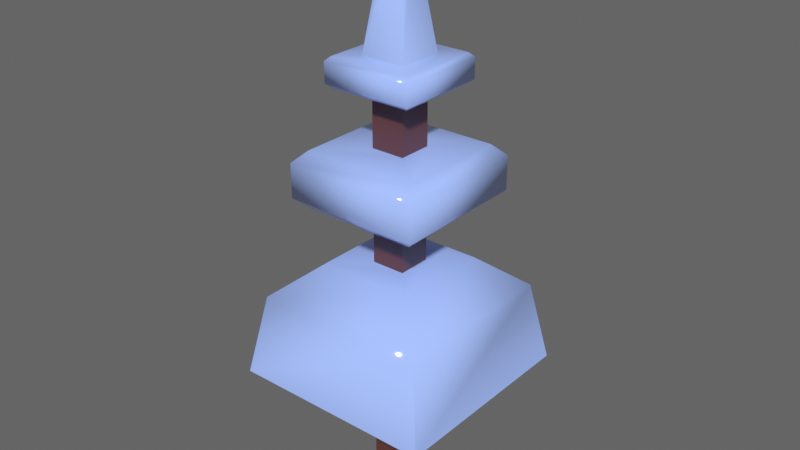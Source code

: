 # Source: tree.blend  (saved by Blender 3.6.11; exported with 4.5.12 LTS)
import bpy
from mathutils import Matrix  # noqa: F401  (used for matrix-valued properties, if any)

bpy.ops.wm.read_factory_settings(use_empty=True)
scene = bpy.context.scene
scene.name = 'Scene'

# ---- collections
col_collection = bpy.data.collections.new('Collection'); scene.collection.children.link(col_collection)

# ---- materials (node trees are filled in below, after node groups)
mat_trunk = bpy.data.materials.new('trunk')
mat_trunk.use_transparent_shadow = False
mat_leaves = bpy.data.materials.new('leaves')
mat_leaves.use_transparent_shadow = False

# ---- node groups
ng_auto_smooth = bpy.data.node_groups.new('Auto Smooth', 'GeometryNodeTree')
_s = ng_auto_smooth.interface.new_socket(name='Geometry', in_out='OUTPUT', socket_type='NodeSocketGeometry')
_s = ng_auto_smooth.interface.new_socket(name='Geometry', in_out='INPUT', socket_type='NodeSocketGeometry')
_s = ng_auto_smooth.interface.new_socket(name='Angle', in_out='INPUT', socket_type='NodeSocketFloat')
_s.subtype = 'ANGLE'
_s.min_value = 0.0
_s.max_value = 3.142
ng_auto_smooth.is_modifier = True
_N = ng_auto_smooth.nodes; _L = ng_auto_smooth.links
n0 = _N.new('NodeGroupOutput'); n0.name = 'Group Output'; n0.location = (480, -100)
n1 = _N.new('NodeGroupInput'); n1.name = 'Group Input'; n1.location = (-420, -300)
n2 = _N.new('NodeGroupInput'); n2.name = 'Group Input.001'; n2.location = (-60, -100)
n3 = _N.new('GeometryNodeSetShadeSmooth'); n3.name = 'Set Shade Smooth'; n3.location = (120, -100)
n3.domain = 'EDGE'
n4 = _N.new('GeometryNodeSetShadeSmooth'); n4.name = 'Set Shade Smooth.001'; n4.location = (300, -100)
n5 = _N.new('GeometryNodeInputMeshEdgeAngle'); n5.name = 'Edge Angle'; n5.location = (-420, -220)
n6 = _N.new('GeometryNodeInputEdgeSmooth'); n6.name = 'Is Edge Smooth'; n6.location = (-60, -160)
n7 = _N.new('GeometryNodeInputShadeSmooth'); n7.name = 'Is Face Smooth'; n7.location = (-240, -340)
n8 = _N.new('FunctionNodeBooleanMath'); n8.name = 'Boolean Math'; n8.location = (-60, -220)
n9 = _N.new('FunctionNodeCompare'); n9.name = 'Compare'; n9.location = (-240, -180)
n9.operation = 'LESS_EQUAL'
_L.new(n5.outputs[0], n9.inputs[0])
_L.new(n4.outputs[0], n0.inputs[0])
_L.new(n1.outputs[1], n9.inputs[1])
_L.new(n9.outputs[0], n8.inputs[0])
_L.new(n7.outputs[0], n8.inputs[1])
_L.new(n2.outputs[0], n3.inputs[0])
_L.new(n6.outputs[0], n3.inputs[1])
_L.new(n3.outputs[0], n4.inputs[0])
_L.new(n8.outputs[0], n3.inputs[2])
n0.is_active_output = True

# ---- material node trees
mat_trunk.use_nodes = True; mat_trunk.node_tree.nodes.clear()
_N = mat_trunk.node_tree.nodes; _L = mat_trunk.node_tree.links
n0 = _N.new('ShaderNodeBsdfPrincipled'); n0.name = 'Principled BSDF'; n0.location = (10, 300)
n0.distribution = 'GGX'
n0.subsurface_method = 'RANDOM_WALK_SKIN'
n0.inputs[0].default_value = (0.05341, 0.009298, 0.006639, 1.0)
n0.inputs[3].default_value = 1.45
n0.inputs[27].default_value = (0.0, 0.0, 0.0, 1.0)
n0.inputs[28].default_value = 1.0
n1 = _N.new('ShaderNodeOutputMaterial'); n1.name = 'Material Output'; n1.location = (300, 300)
_L.new(n0.outputs[0], n1.inputs[0])
n1.is_active_output = True
mat_leaves.use_nodes = True; mat_leaves.node_tree.nodes.clear()
_N = mat_leaves.node_tree.nodes; _L = mat_leaves.node_tree.links
n0 = _N.new('ShaderNodeBsdfPrincipled'); n0.name = 'Principled BSDF'; n0.location = (10, 300)
n0.distribution = 'GGX'
n0.subsurface_method = 'RANDOM_WALK_SKIN'
n0.inputs[0].default_value = (0.2622, 0.4072, 1.0, 1.0)
n0.inputs[2].default_value = 0.05
n0.inputs[3].default_value = 1.45
n0.inputs[27].default_value = (0.0, 0.0, 0.0, 1.0)
n0.inputs[28].default_value = 1.0
n1 = _N.new('ShaderNodeOutputMaterial'); n1.name = 'Material Output'; n1.location = (300, 300)
_L.new(n0.outputs[0], n1.inputs[0])
n1.is_active_output = True

# ---- world
world_world = bpy.data.worlds.new('World'); scene.world = world_world
world_world.use_nodes = True; world_world.node_tree.nodes.clear()
_N = world_world.node_tree.nodes; _L = world_world.node_tree.links
n0 = _N.new('ShaderNodeOutputWorld'); n0.name = 'World Output'; n0.location = (300, 300)
n1 = _N.new('ShaderNodeBackground'); n1.name = 'Background'; n1.location = (10, 300)
n1.inputs[0].default_value = (0.05088, 0.05088, 0.05088, 1.0)
_L.new(n1.outputs[0], n0.inputs[0])
n0.is_active_output = True
world_world.color = (0.05088, 0.05088, 0.05088)
world_world.use_sun_shadow = False
world_world.sun_shadow_jitter_overblur = 0.0

# ---- meshes
me_tree = bpy.data.meshes.new('Tree')
me_tree.from_pydata([(-0.3, -0.3, 0.0), (-0.3, -0.3, 2.2), (-0.3, 0.3, 0.0), (-0.3, 0.3, 2.2), (0.3, -0.3, 0.0), (0.3, -0.3, 2.2), (0.3, 0.3, 0.0), (0.3, 0.3, 2.2), (-1.8, -1.8, 2.2), (-1.8, 1.8, 2.2), (1.8, -1.8, 2.2), (1.8, 1.8, 2.2), (-0.3, -0.3, 4.2), (-0.3, 0.3, 4.2), (0.3, -0.3, 4.2), (0.3, 0.3, 4.2), (-0.3, -0.3, 5.2), (-0.3, 0.3, 5.2), (0.3, -0.3, 5.2), (0.3, 0.3, 5.2), (-0.3, -0.3, 6.2), (-0.3, 0.3, 6.2), (0.3, -0.3, 6.2), (0.3, 0.3, 6.2), (-0.3, -0.3, 7.2), (-0.3, 0.3, 7.2), (0.3, -0.3, 7.2), (0.3, 0.3, 7.2), (-0.4, -0.4, 7.7), (-0.4, 0.4, 7.7), (0.4, -0.4, 7.7), (0.4, 0.4, 7.7), (-0.12, -0.12, 9.7), (-0.12, 0.12, 9.7), (0.12, -0.12, 9.7), (0.12, 0.12, 9.7), (-1.542, -1.542, 3.631), (-0.8618, -0.8618, 4.2), (-0.8618, 0.8618, 4.2), (-1.542, 1.542, 3.631), (0.8618, -0.8618, 4.2), (1.542, -1.542, 3.631), (0.8618, 0.8618, 4.2), (1.542, 1.542, 3.631), (-1.2, 1.2, 5.399), (-1.001, 1.001, 5.2), (1.2, -1.2, 5.399), (1.001, -1.001, 5.2), (-1.001, -1.001, 5.2), (-1.2, -1.2, 5.399), (1.2, 1.2, 5.399), (1.001, 1.001, 5.2), (-1.2, -1.2, 6.001), (-1.001, -1.001, 6.2), (-1.001, 1.001, 6.2), (-1.2, 1.2, 6.001), (1.001, -1.001, 6.2), (1.2, -1.2, 6.001), (1.001, 1.001, 6.2), (1.2, 1.2, 6.001), (-0.7263, -0.7263, 7.2), (-0.8, -0.8, 7.274), (-0.8, 0.8, 7.274), (-0.7263, 0.7263, 7.2), (0.8, -0.8, 7.274), (0.7263, -0.7263, 7.2), (0.8, 0.8, 7.274), (0.7263, 0.7263, 7.2), (-0.8, -0.8, 7.626), (-0.7263, -0.7263, 7.7), (-0.7263, 0.7263, 7.7), (-0.8, 0.8, 7.626), (0.7263, -0.7263, 7.7), (0.8, -0.8, 7.626), (0.7263, 0.7263, 7.7), (0.8, 0.8, 7.626)], [], [(0, 1, 3, 2), (2, 3, 7, 6), (6, 7, 5, 4), (4, 5, 1, 0), (2, 6, 4, 0), (7, 3, 9, 11), (5, 7, 11, 10), (3, 1, 8, 9), (1, 5, 10, 8), (42, 38, 13, 15), (40, 42, 15, 14), (37, 40, 14, 12), (10, 11, 43, 41), (9, 8, 36, 39), (8, 10, 41, 36), (11, 9, 39, 43), (14, 15, 19, 18), (13, 12, 16, 17), (12, 14, 18, 16), (15, 13, 17, 19), (44, 49, 52, 55), (49, 46, 57, 52), (50, 44, 55, 59), (46, 50, 59, 57), (16, 18, 47, 48), (18, 19, 51, 47), (54, 53, 20, 21), (17, 16, 48, 45), (58, 54, 21, 23), (56, 58, 23, 22), (53, 56, 22, 20), (23, 21, 25, 27), (22, 23, 27, 26), (21, 20, 24, 25), (20, 22, 26, 24), (70, 69, 28, 29), (61, 64, 73, 68), (66, 62, 71, 75), (64, 66, 75, 73), (24, 26, 65, 60), (27, 25, 63, 67), (26, 27, 67, 65), (25, 24, 60, 63), (69, 72, 30, 28), (74, 70, 29, 31), (72, 74, 31, 30), (30, 31, 35, 34), (29, 28, 32, 33), (28, 30, 34, 32), (31, 29, 33, 35), (32, 34, 35, 33), (37, 38, 39, 36), (38, 42, 43, 39), (42, 40, 41, 43), (40, 37, 36, 41), (38, 37, 12, 13), (53, 54, 55, 52), (54, 58, 59, 55), (58, 56, 57, 59), (56, 53, 52, 57), (49, 44, 45, 48), (44, 50, 51, 45), (50, 46, 47, 51), (46, 49, 48, 47), (19, 17, 45, 51), (61, 62, 63, 60), (62, 66, 67, 63), (66, 64, 65, 67), (64, 61, 60, 65), (69, 70, 71, 68), (70, 74, 75, 71), (74, 72, 73, 75), (72, 69, 68, 73), (62, 61, 68, 71)])
me_tree.polygons.foreach_set('use_smooth', [True] * 74)
me_tree.polygons.foreach_set('material_index', [0, 0, 0, 0, 1, 1, 1, 1, 1, 1, 1, 1, 1, 1, 1, 1, 0, 0, 0, 0, 1, 1, 1, 1, 1, 1, 1, 1, 1, 1, 1, 0, 0, 0, 0, 1, 1, 1, 1, 1, 1, 1, 1, 1, 1, 1, 1, 1, 1, 1, 1, 1, 1, 1, 1, 1, 1, 1, 1, 1, 1, 1, 1, 1, 1, 1, 1, 1, 1, 1, 1, 1, 1, 1])
_uv = me_tree.uv_layers.new(name='UVMap')
_uv.uv.foreach_set('vector', [0.375, 0.0, 0.625, 0.0, 0.625, 0.25, 0.375, 0.25, 0.375, 0.25, 0.625, 0.25, 0.625, 0.5, 0.375, 0.5, 0.375, 0.5, 0.625, 0.5, 0.625, 0.75, 0.375, 0.75, 0.375, 0.75, 0.625, 0.75, 0.625, 1.0, 0.375, 1.0, 0.125, 0.5, 0.375, 0.5, 0.375, 0.75, 0.125, 0.75, 0.625, 0.5, 0.625, 0.25, 0.625, 0.25, 0.625, 0.5, 0.625, 0.75, 0.625, 0.5, 0.625, 0.5, 0.625, 0.75, 0.625, 0.25, 0.625, 0.0, 0.625, 0.0, 0.625, 0.25, 0.625, 1.0, 0.625, 0.75, 0.625, 0.75, 0.625, 1.0, 0.625, 0.5, 0.625, 0.25, 0.625, 0.25, 0.625, 0.5, 0.625, 0.75, 0.625, 0.5, 0.625, 0.5, 0.625, 0.75, 0.625, 1.0, 0.625, 0.75, 0.625, 0.75, 0.625, 1.0, 0.625, 0.75, 0.625, 0.5, 0.625, 0.5, 0.625, 0.75, 0.625, 0.25, 0.625, 0.0, 0.625, 0.0, 0.625, 0.25, 0.625, 1.0, 0.625, 0.75, 0.625, 0.75, 0.625, 1.0, 0.625, 0.5, 0.625, 0.25, 0.625, 0.25, 0.625, 0.5, 0.625, 0.75, 0.625, 0.5, 0.625, 0.5, 0.625, 0.75, 0.625, 0.25, 0.625, 0.0, 0.625, 0.0, 0.625, 0.25, 0.625, 1.0, 0.625, 0.75, 0.625, 0.75, 0.625, 1.0, 0.625, 0.5, 0.625, 0.25, 0.625, 0.25, 0.625, 0.5, 0.625, 0.25, 0.625, 0.0, 0.625, 0.0, 0.625, 0.25, 0.625, 1.0, 0.625, 0.75, 0.625, 0.75, 0.625, 1.0, 0.625, 0.5, 0.625, 0.25, 0.625, 0.25, 0.625, 0.5, 0.625, 0.75, 0.625, 0.5, 0.625, 0.5, 0.625, 0.75, 0.625, 1.0, 0.625, 0.75, 0.625, 0.75, 0.625, 1.0, 0.625, 0.75, 0.625, 0.5, 0.625, 0.5, 0.625, 0.75, 0.625, 0.25, 0.625, 0.0, 0.625, 0.0, 0.625, 0.25, 0.625, 0.25, 0.625, 0.0, 0.625, 0.0, 0.625, 0.25, 0.625, 0.5, 0.625, 0.25, 0.625, 0.25, 0.625, 0.5, 0.625, 0.75, 0.625, 0.5, 0.625, 0.5, 0.625, 0.75, 0.625, 1.0, 0.625, 0.75, 0.625, 0.75, 0.625, 1.0, 0.625, 0.5, 0.625, 0.25, 0.625, 0.25, 0.625, 0.5, 0.625, 0.75, 0.625, 0.5, 0.625, 0.5, 0.625, 0.75, 0.625, 0.25, 0.625, 0.0, 0.625, 0.0, 0.625, 0.25, 0.625, 1.0, 0.625, 0.75, 0.625, 0.75, 0.625, 1.0, 0.625, 0.25, 0.625, 0.0, 0.625, 0.0, 0.625, 0.25, 0.625, 1.0, 0.625, 0.75, 0.625, 0.75, 0.625, 1.0, 0.625, 0.5, 0.625, 0.25, 0.625, 0.25, 0.625, 0.5, 0.625, 0.75, 0.625, 0.5, 0.625, 0.5, 0.625, 0.75, 0.625, 1.0, 0.625, 0.75, 0.625, 0.75, 0.625, 1.0, 0.625, 0.5, 0.625, 0.25, 0.625, 0.25, 0.625, 0.5, 0.625, 0.75, 0.625, 0.5, 0.625, 0.5, 0.625, 0.75, 0.625, 0.25, 0.625, 0.0, 0.625, 0.0, 0.625, 0.25, 0.625, 1.0, 0.625, 0.75, 0.625, 0.75, 0.625, 1.0, 0.625, 0.5, 0.625, 0.25, 0.625, 0.25, 0.625, 0.5, 0.625, 0.75, 0.625, 0.5, 0.625, 0.5, 0.625, 0.75, 0.625, 0.75, 0.625, 0.5, 0.625, 0.5, 0.625, 0.75, 0.625, 0.25, 0.625, 0.0, 0.625, 0.0, 0.625, 0.25, 0.625, 1.0, 0.625, 0.75, 0.625, 0.75, 0.625, 1.0, 0.625, 0.5, 0.625, 0.25, 0.625, 0.25, 0.625, 0.5, 0.625, 1.0, 0.625, 0.75, 0.625, 0.5, 0.625, 0.25, 0.625, 0.0, 0.625, 0.25, 0.625, 0.25, 0.625, 0.0, 0.625, 0.25, 0.625, 0.5, 0.625, 0.5, 0.625, 0.25, 0.625, 0.5, 0.625, 0.75, 0.625, 0.75, 0.625, 0.5, 0.625, 0.75, 0.625, 1.0, 0.625, 1.0, 0.625, 0.75, 0.625, 0.25, 0.625, 0.0, 0.625, 0.0, 0.625, 0.25, 0.625, 0.0, 0.625, 0.25, 0.625, 0.25, 0.625, 0.0, 0.625, 0.25, 0.625, 0.5, 0.625, 0.5, 0.625, 0.25, 0.625, 0.5, 0.625, 0.75, 0.625, 0.75, 0.625, 0.5, 0.625, 0.75, 0.625, 1.0, 0.625, 1.0, 0.625, 0.75, 0.625, 0.0, 0.625, 0.25, 0.625, 0.25, 0.625, 0.0, 0.625, 0.25, 0.625, 0.5, 0.625, 0.5, 0.625, 0.25, 0.625, 0.5, 0.625, 0.75, 0.625, 0.75, 0.625, 0.5, 0.625, 0.75, 0.625, 1.0, 0.625, 1.0, 0.625, 0.75, 0.625, 0.5, 0.625, 0.25, 0.625, 0.25, 0.625, 0.5, 0.625, 0.0, 0.625, 0.25, 0.625, 0.25, 0.625, 0.0, 0.625, 0.25, 0.625, 0.5, 0.625, 0.5, 0.625, 0.25, 0.625, 0.5, 0.625, 0.75, 0.625, 0.75, 0.625, 0.5, 0.625, 0.75, 0.625, 1.0, 0.625, 1.0, 0.625, 0.75, 0.625, 0.0, 0.625, 0.25, 0.625, 0.25, 0.625, 0.0, 0.625, 0.25, 0.625, 0.5, 0.625, 0.5, 0.625, 0.25, 0.625, 0.5, 0.625, 0.75, 0.625, 0.75, 0.625, 0.5, 0.625, 0.75, 0.625, 1.0, 0.625, 1.0, 0.625, 0.75, 0.625, 0.25, 0.625, 0.0, 0.625, 0.0, 0.625, 0.25])
me_tree.materials.append(mat_trunk)
me_tree.materials.append(mat_leaves)
me_tree.update()
me_coll1 = bpy.data.meshes.new('Coll1')
me_coll1.from_pydata([(-0.3, -0.3, 0.0), (-0.3, -0.3, 2.2), (-0.3, 0.3, 0.0), (-0.3, 0.3, 2.2), (0.3, -0.3, 0.0), (0.3, -0.3, 2.2), (0.3, 0.3, 0.0), (0.3, 0.3, 2.2), (-1.8, -1.8, 2.2), (-1.8, 1.8, 2.2), (1.8, -1.8, 2.2), (1.8, 1.8, 2.2), (-1.544, -1.544, 3.674), (-1.544, 1.544, 3.674), (1.544, -1.544, 3.674), (1.544, 1.544, 3.674), (-0.3852, -0.3852, 4.591), (-0.3852, 0.3852, 4.591), (0.3852, -0.3852, 4.591), (0.3852, 0.3852, 4.591), (-1.214, -1.214, 5.392), (-1.214, 1.214, 5.392), (1.214, -1.214, 5.392), (1.214, 1.214, 5.392), (-1.214, -1.214, 6.016), (-1.214, 1.214, 6.016), (1.214, -1.214, 6.016), (1.214, 1.214, 6.016), (-1.073, -1.073, 6.238), (-1.073, 1.073, 6.238), (1.073, -1.073, 6.238), (1.073, 1.073, 6.238), (-0.3384, -0.3384, 6.238), (-0.3384, 0.3384, 6.238), (0.3384, -0.3384, 6.238), (0.3384, 0.3384, 6.238), (-0.3384, -0.3384, 7.179), (-0.3384, 0.3384, 7.179), (0.3384, -0.3384, 7.179), (0.3384, 0.3384, 7.179), (-0.8162, -0.8162, 7.179), (-0.8162, 0.8162, 7.179), (0.8162, -0.8162, 7.179), (0.8162, 0.8162, 7.179), (-0.8162, -0.8162, 7.747), (-0.8162, 0.8162, 7.747), (0.8162, -0.8162, 7.747), (0.8162, 0.8162, 7.747), (-0.4371, -0.4371, 7.747), (-0.4371, 0.4371, 7.747), (0.4371, -0.4371, 7.747), (0.4371, 0.4371, 7.747), (-0.1263, -0.1263, 9.726), (-0.1263, 0.1263, 9.726), (0.1263, -0.1263, 9.726), (0.1263, 0.1263, 9.726)], [], [(0, 1, 3, 2), (2, 3, 7, 6), (6, 7, 5, 4), (4, 5, 1, 0), (2, 6, 4, 0), (3, 1, 8, 9), (1, 5, 10, 8), (7, 3, 9, 11), (5, 7, 11, 10), (10, 11, 15, 14), (9, 8, 12, 13), (8, 10, 14, 12), (11, 9, 13, 15), (12, 14, 18, 16), (15, 13, 17, 19), (14, 15, 19, 18), (13, 12, 16, 17), (19, 17, 21, 23), (18, 19, 23, 22), (17, 16, 20, 21), (16, 18, 22, 20), (22, 23, 27, 26), (21, 20, 24, 25), (20, 22, 26, 24), (23, 21, 25, 27), (24, 26, 30, 28), (27, 25, 29, 31), (26, 27, 31, 30), (25, 24, 28, 29), (30, 31, 35, 34), (29, 28, 32, 33), (28, 30, 34, 32), (31, 29, 33, 35), (32, 34, 38, 36), (35, 33, 37, 39), (34, 35, 39, 38), (33, 32, 36, 37), (38, 39, 43, 42), (37, 36, 40, 41), (36, 38, 42, 40), (39, 37, 41, 43), (42, 43, 47, 46), (41, 40, 44, 45), (40, 42, 46, 44), (43, 41, 45, 47), (46, 47, 51, 50), (45, 44, 48, 49), (44, 46, 50, 48), (47, 45, 49, 51), (48, 50, 54, 52), (51, 49, 53, 55), (50, 51, 55, 54), (49, 48, 52, 53), (52, 54, 55, 53)])
_uv = me_coll1.uv_layers.new(name='UVMap')
_uv.uv.foreach_set('vector', [0.375, 0.0, 0.625, 0.0, 0.625, 0.25, 0.375, 0.25, 0.375, 0.25, 0.625, 0.25, 0.625, 0.5, 0.375, 0.5, 0.375, 0.5, 0.625, 0.5, 0.625, 0.75, 0.375, 0.75, 0.375, 0.75, 0.625, 0.75, 0.625, 1.0, 0.375, 1.0, 0.125, 0.5, 0.375, 0.5, 0.375, 0.75, 0.125, 0.75, 0.625, 0.25, 0.625, 0.0, 0.625, 0.0, 0.625, 0.25, 0.625, 1.0, 0.625, 0.75, 0.625, 0.75, 0.625, 1.0, 0.625, 0.5, 0.625, 0.25, 0.625, 0.25, 0.625, 0.5, 0.625, 0.75, 0.625, 0.5, 0.625, 0.5, 0.625, 0.75, 0.625, 0.75, 0.625, 0.5, 0.625, 0.5, 0.625, 0.75, 0.625, 0.25, 0.625, 0.0, 0.625, 0.0, 0.625, 0.25, 0.625, 1.0, 0.625, 0.75, 0.625, 0.75, 0.625, 1.0, 0.625, 0.5, 0.625, 0.25, 0.625, 0.25, 0.625, 0.5, 0.625, 1.0, 0.625, 0.75, 0.625, 0.75, 0.625, 1.0, 0.625, 0.5, 0.625, 0.25, 0.625, 0.25, 0.625, 0.5, 0.625, 0.75, 0.625, 0.5, 0.625, 0.5, 0.625, 0.75, 0.625, 0.25, 0.625, 0.0, 0.625, 0.0, 0.625, 0.25, 0.625, 0.5, 0.625, 0.25, 0.625, 0.25, 0.625, 0.5, 0.625, 0.75, 0.625, 0.5, 0.625, 0.5, 0.625, 0.75, 0.625, 0.25, 0.625, 0.0, 0.625, 0.0, 0.625, 0.25, 0.625, 1.0, 0.625, 0.75, 0.625, 0.75, 0.625, 1.0, 0.625, 0.75, 0.625, 0.5, 0.625, 0.5, 0.625, 0.75, 0.625, 0.25, 0.625, 0.0, 0.625, 0.0, 0.625, 0.25, 0.625, 1.0, 0.625, 0.75, 0.625, 0.75, 0.625, 1.0, 0.625, 0.5, 0.625, 0.25, 0.625, 0.25, 0.625, 0.5, 0.625, 1.0, 0.625, 0.75, 0.625, 0.75, 0.625, 1.0, 0.625, 0.5, 0.625, 0.25, 0.625, 0.25, 0.625, 0.5, 0.625, 0.75, 0.625, 0.5, 0.625, 0.5, 0.625, 0.75, 0.625, 0.25, 0.625, 0.0, 0.625, 0.0, 0.625, 0.25, 0.625, 0.75, 0.625, 0.5, 0.625, 0.5, 0.625, 0.75, 0.625, 0.25, 0.625, 0.0, 0.625, 0.0, 0.625, 0.25, 0.625, 1.0, 0.625, 0.75, 0.625, 0.75, 0.625, 1.0, 0.625, 0.5, 0.625, 0.25, 0.625, 0.25, 0.625, 0.5, 0.625, 1.0, 0.625, 0.75, 0.625, 0.75, 0.625, 1.0, 0.625, 0.5, 0.625, 0.25, 0.625, 0.25, 0.625, 0.5, 0.625, 0.75, 0.625, 0.5, 0.625, 0.5, 0.625, 0.75, 0.625, 0.25, 0.625, 0.0, 0.625, 0.0, 0.625, 0.25, 0.625, 0.75, 0.625, 0.5, 0.625, 0.5, 0.625, 0.75, 0.625, 0.25, 0.625, 0.0, 0.625, 0.0, 0.625, 0.25, 0.625, 1.0, 0.625, 0.75, 0.625, 0.75, 0.625, 1.0, 0.625, 0.5, 0.625, 0.25, 0.625, 0.25, 0.625, 0.5, 0.625, 0.75, 0.625, 0.5, 0.625, 0.5, 0.625, 0.75, 0.625, 0.25, 0.625, 0.0, 0.625, 0.0, 0.625, 0.25, 0.625, 1.0, 0.625, 0.75, 0.625, 0.75, 0.625, 1.0, 0.625, 0.5, 0.625, 0.25, 0.625, 0.25, 0.625, 0.5, 0.625, 0.75, 0.625, 0.5, 0.625, 0.5, 0.625, 0.75, 0.625, 0.25, 0.625, 0.0, 0.625, 0.0, 0.625, 0.25, 0.625, 1.0, 0.625, 0.75, 0.625, 0.75, 0.625, 1.0, 0.625, 0.5, 0.625, 0.25, 0.625, 0.25, 0.625, 0.5, 0.625, 1.0, 0.625, 0.75, 0.625, 0.75, 0.625, 1.0, 0.625, 0.5, 0.625, 0.25, 0.625, 0.25, 0.625, 0.5, 0.625, 0.75, 0.625, 0.5, 0.625, 0.5, 0.625, 0.75, 0.625, 0.25, 0.625, 0.0, 0.625, 0.0, 0.625, 0.25, 0.625, 1.0, 0.625, 0.75, 0.625, 0.5, 0.625, 0.25])
me_coll1.update()

# ---- objects
ob_tree = bpy.data.objects.new('Tree', me_tree)
ob_coll1_colonly = bpy.data.objects.new('Coll1-colonly', me_coll1)

# ---- transforms, parenting, visibility, modifiers, constraints
ob_tree.location = (0.0, 0.0, 0.0)
_m = ob_tree.modifiers.new('Auto Smooth', 'NODES')
_m.node_group = ng_auto_smooth
_gi = [s.identifier for s in ng_auto_smooth.interface.items_tree if s.item_type == 'SOCKET' and s.in_out == 'INPUT']
_m[_gi[1]] = 1.449  # Angle
ob_coll1_colonly.parent = ob_tree
ob_coll1_colonly.location = (0.0, 0.0, 0.0)
ob_coll1_colonly.hide_render = True

# ---- collection membership
col_collection.objects.link(ob_tree)
col_collection.objects.link(ob_coll1_colonly)

# ---- scene / render settings (as saved in the file)
scene.frame_start = 1; scene.frame_end = 250; scene.frame_set(1)
scene.render.engine = 'BLENDER_EEVEE_NEXT'
scene.cycles.sampling_pattern = 'TABULATED_SOBOL'
scene.view_settings.view_transform = 'Standard'
scene.view_settings.gamma = 1.5
bpy.context.view_layer.update()

# ---- added for rendering (the .blend has no active camera and no usable light): camera, sun
cam_auto = bpy.data.cameras.new('AutoCamera')
cam_auto.lens = 50.0
cam_auto.sensor_width = 36.0
cam_auto.clip_end = 1000.0
ob_auto_camera = bpy.data.objects.new('AutoCamera', cam_auto)
scene.collection.objects.link(ob_auto_camera)
ob_auto_camera.location = (10.1357, -12.1629, 12.9586)
ob_auto_camera.rotation_euler = (1.09748, -7.21219e-08, 0.694738)
scene.camera = ob_auto_camera
light_auto_sun = bpy.data.lights.new('AutoSun', 'SUN')
light_auto_sun.energy = 3.0
light_auto_sun.angle = 0.0523599
ob_auto_sun = bpy.data.objects.new('AutoSun', light_auto_sun)
scene.collection.objects.link(ob_auto_sun)
ob_auto_sun.rotation_euler = (0.872665, 0.174533, 0.523599)
bpy.context.view_layer.update()
